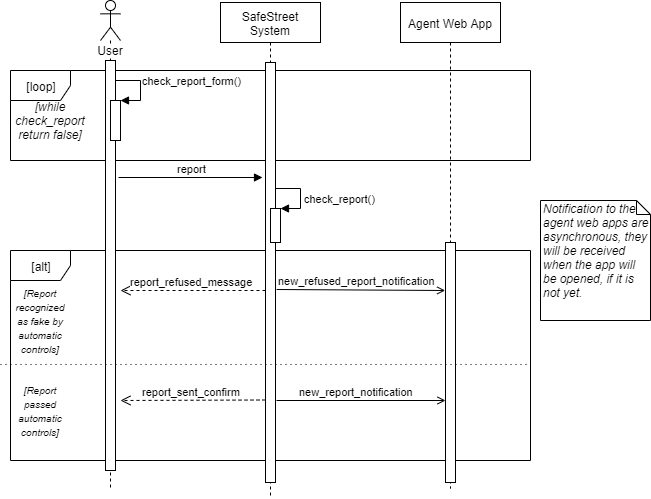

The diagram above was exported from draw.io. Its source (the exported page's mxGraphModel, read from the mxfile embedded in the PNG):
<mxGraphModel dx="854" dy="468" grid="1" gridSize="10" guides="1" tooltips="1" connect="1" arrows="1" fold="1" page="1" pageScale="1" pageWidth="827" pageHeight="1169" math="0" shadow="0">
  <root>
    <mxCell id="0" />
    <mxCell id="1" parent="0" />
    <mxCell id="swWMjg69edE27oS9B08n-20" value="[alt]" style="shape=umlFrame;whiteSpace=wrap;html=1;" parent="1" vertex="1">
      <mxGeometry x="100" y="300" width="520" height="210" as="geometry" />
    </mxCell>
    <mxCell id="swWMjg69edE27oS9B08n-8" value="[loop]" style="shape=umlFrame;whiteSpace=wrap;html=1;" parent="1" vertex="1">
      <mxGeometry x="100" y="120" width="520" height="90" as="geometry" />
    </mxCell>
    <mxCell id="swWMjg69edE27oS9B08n-1" value="User" style="shape=umlLifeline;participant=umlActor;perimeter=lifelinePerimeter;whiteSpace=wrap;html=1;container=1;collapsible=0;recursiveResize=0;verticalAlign=top;spacingTop=36;labelBackgroundColor=#ffffff;outlineConnect=0;" parent="1" vertex="1">
      <mxGeometry x="190" y="50" width="20" height="490" as="geometry" />
    </mxCell>
    <mxCell id="swWMjg69edE27oS9B08n-4" value="" style="html=1;points=[];perimeter=orthogonalPerimeter;" parent="swWMjg69edE27oS9B08n-1" vertex="1">
      <mxGeometry x="5" y="60" width="10" height="410" as="geometry" />
    </mxCell>
    <mxCell id="swWMjg69edE27oS9B08n-6" value="" style="html=1;points=[];perimeter=orthogonalPerimeter;" parent="swWMjg69edE27oS9B08n-1" vertex="1">
      <mxGeometry x="10" y="100" width="10" height="40" as="geometry" />
    </mxCell>
    <mxCell id="swWMjg69edE27oS9B08n-7" value="check_report_form()" style="edgeStyle=orthogonalEdgeStyle;html=1;align=left;spacingLeft=2;endArrow=block;rounded=0;entryX=1;entryY=0;" parent="swWMjg69edE27oS9B08n-1" target="swWMjg69edE27oS9B08n-6" edge="1">
      <mxGeometry relative="1" as="geometry">
        <mxPoint x="15" y="60" as="sourcePoint" />
        <Array as="points">
          <mxPoint x="15" y="80" />
          <mxPoint x="40" y="80" />
          <mxPoint x="40" y="100" />
        </Array>
      </mxGeometry>
    </mxCell>
    <mxCell id="swWMjg69edE27oS9B08n-2" value="SafeStreet System" style="shape=umlLifeline;perimeter=lifelinePerimeter;whiteSpace=wrap;html=1;container=1;collapsible=0;recursiveResize=0;outlineConnect=0;" parent="1" vertex="1">
      <mxGeometry x="310" y="52" width="100" height="496" as="geometry" />
    </mxCell>
    <mxCell id="swWMjg69edE27oS9B08n-5" value="" style="html=1;points=[];perimeter=orthogonalPerimeter;" parent="swWMjg69edE27oS9B08n-2" vertex="1">
      <mxGeometry x="45" y="60" width="10" height="420" as="geometry" />
    </mxCell>
    <mxCell id="swWMjg69edE27oS9B08n-18" value="" style="html=1;points=[];perimeter=orthogonalPerimeter;" parent="swWMjg69edE27oS9B08n-2" vertex="1">
      <mxGeometry x="50" y="206" width="10" height="34" as="geometry" />
    </mxCell>
    <mxCell id="swWMjg69edE27oS9B08n-19" value="check_report()" style="edgeStyle=orthogonalEdgeStyle;html=1;align=left;spacingLeft=2;endArrow=block;rounded=0;entryX=1;entryY=0;" parent="swWMjg69edE27oS9B08n-2" target="swWMjg69edE27oS9B08n-18" edge="1">
      <mxGeometry x="0.0847" relative="1" as="geometry">
        <mxPoint x="55" y="186" as="sourcePoint" />
        <Array as="points">
          <mxPoint x="80" y="186" />
        </Array>
        <mxPoint as="offset" />
      </mxGeometry>
    </mxCell>
    <mxCell id="swWMjg69edE27oS9B08n-3" value="Agent Web App" style="shape=umlLifeline;perimeter=lifelinePerimeter;whiteSpace=wrap;html=1;container=1;collapsible=0;recursiveResize=0;outlineConnect=0;" parent="1" vertex="1">
      <mxGeometry x="490" y="52" width="100" height="486" as="geometry" />
    </mxCell>
    <mxCell id="swWMjg69edE27oS9B08n-34" value="" style="html=1;points=[];perimeter=orthogonalPerimeter;" parent="swWMjg69edE27oS9B08n-3" vertex="1">
      <mxGeometry x="45" y="240" width="10" height="240" as="geometry" />
    </mxCell>
    <mxCell id="swWMjg69edE27oS9B08n-10" value="[while check_report return false]" style="text;html=1;strokeColor=none;fillColor=none;align=center;verticalAlign=middle;whiteSpace=wrap;rounded=0;fontStyle=2" parent="1" vertex="1">
      <mxGeometry x="120" y="160" width="40" height="20" as="geometry" />
    </mxCell>
    <mxCell id="swWMjg69edE27oS9B08n-15" value="report" style="html=1;verticalAlign=bottom;endArrow=block;" parent="1" edge="1">
      <mxGeometry x="0.0103" width="80" relative="1" as="geometry">
        <mxPoint x="208" y="227" as="sourcePoint" />
        <mxPoint x="352" y="227" as="targetPoint" />
        <Array as="points" />
        <mxPoint as="offset" />
      </mxGeometry>
    </mxCell>
    <mxCell id="swWMjg69edE27oS9B08n-23" value="report_refused_message" style="html=1;verticalAlign=bottom;endArrow=open;dashed=1;endSize=8;" parent="1" source="swWMjg69edE27oS9B08n-5" edge="1">
      <mxGeometry x="0.0266" relative="1" as="geometry">
        <mxPoint x="290" y="340" as="sourcePoint" />
        <mxPoint x="210" y="340" as="targetPoint" />
        <mxPoint as="offset" />
      </mxGeometry>
    </mxCell>
    <mxCell id="swWMjg69edE27oS9B08n-26" value="&lt;font style=&quot;font-size: 10px&quot;&gt;&lt;i&gt;[Report recognized as fake by automatic controls]&lt;/i&gt;&lt;/font&gt;" style="text;html=1;strokeColor=none;fillColor=none;align=center;verticalAlign=middle;whiteSpace=wrap;rounded=0;" parent="1" vertex="1">
      <mxGeometry x="110" y="360" width="40" height="20" as="geometry" />
    </mxCell>
    <mxCell id="swWMjg69edE27oS9B08n-27" value="" style="line;strokeWidth=1;fillColor=none;align=left;verticalAlign=middle;spacingTop=-1;spacingLeft=3;spacingRight=3;rotatable=0;labelPosition=right;points=[];portConstraint=eastwest;dashed=1;dashPattern=1 4;" parent="1" vertex="1">
      <mxGeometry x="90" y="410" width="530" height="8" as="geometry" />
    </mxCell>
    <mxCell id="swWMjg69edE27oS9B08n-28" value="&lt;font style=&quot;font-size: 10px&quot;&gt;&lt;i&gt;[Report passed automatic controls]&lt;/i&gt;&lt;/font&gt;" style="text;html=1;strokeColor=none;fillColor=none;align=center;verticalAlign=middle;whiteSpace=wrap;rounded=0;" parent="1" vertex="1">
      <mxGeometry x="110" y="450" width="40" height="20" as="geometry" />
    </mxCell>
    <mxCell id="swWMjg69edE27oS9B08n-31" value="report_sent_confirm" style="html=1;verticalAlign=bottom;endArrow=open;dashed=1;endSize=8;" parent="1" edge="1">
      <mxGeometry x="0.0266" relative="1" as="geometry">
        <mxPoint x="355" y="449.5" as="sourcePoint" />
        <mxPoint x="210" y="450" as="targetPoint" />
        <mxPoint as="offset" />
      </mxGeometry>
    </mxCell>
    <mxCell id="swWMjg69edE27oS9B08n-32" value="new_report_notification" style="html=1;verticalAlign=bottom;endArrow=open;endFill=0;" parent="1" target="swWMjg69edE27oS9B08n-34" edge="1">
      <mxGeometry x="-0.056" width="80" relative="1" as="geometry">
        <mxPoint x="366" y="450" as="sourcePoint" />
        <mxPoint x="410" y="540" as="targetPoint" />
        <mxPoint as="offset" />
      </mxGeometry>
    </mxCell>
    <mxCell id="swWMjg69edE27oS9B08n-25" value="new_refused_report_notification" style="html=1;verticalAlign=bottom;endArrow=open;exitX=1.06;exitY=0.614;exitDx=0;exitDy=0;exitPerimeter=0;endFill=0;strokeColor=#000000;endSize=6;jumpSize=6;entryX=-0.033;entryY=0.2;entryDx=0;entryDy=0;entryPerimeter=0;" parent="1" target="swWMjg69edE27oS9B08n-34" edge="1">
      <mxGeometry x="-0.056" width="80" relative="1" as="geometry">
        <mxPoint x="366.0999999999999" y="339" as="sourcePoint" />
        <mxPoint x="530" y="340" as="targetPoint" />
        <mxPoint as="offset" />
      </mxGeometry>
    </mxCell>
    <mxCell id="swWMjg69edE27oS9B08n-35" value="Notification to the agent web apps are asynchronous, they will be received when the app will be opened, if it is not yet." style="shape=note;whiteSpace=wrap;html=1;size=14;verticalAlign=top;align=left;spacingTop=-6;fontStyle=2" parent="1" vertex="1">
      <mxGeometry x="630" y="250" width="110" height="120" as="geometry" />
    </mxCell>
  </root>
</mxGraphModel>